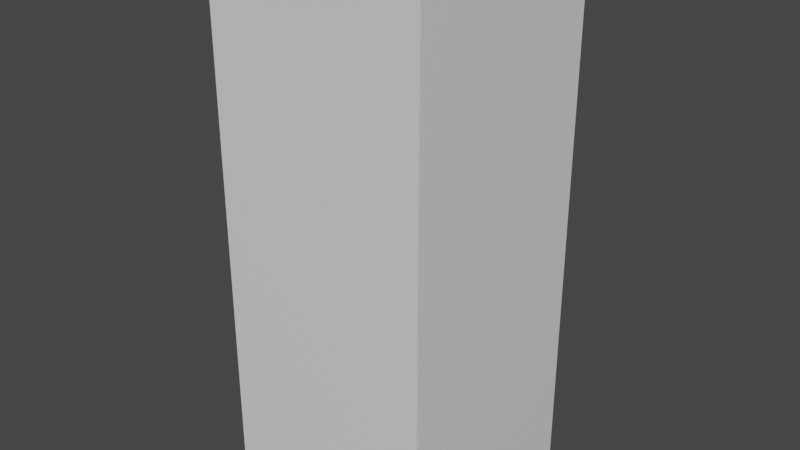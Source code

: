 # Source: Hat_001.blend  (saved by Blender 2.92.15; exported with 4.5.12 LTS)
import bpy
from mathutils import Matrix  # noqa: F401  (used for matrix-valued properties, if any)

bpy.ops.wm.read_factory_settings(use_empty=True)
scene = bpy.context.scene
scene.name = 'Scene'

# ---- collections
col_collection = bpy.data.collections.new('Collection'); scene.collection.children.link(col_collection)

# ---- materials (node trees are filled in below, after node groups)
mat_material = bpy.data.materials.new('Material')
mat_material.alpha_threshold = 0.0
mat_material.use_transparent_shadow = False
mat_material.line_color = (0.0, 0.0, 0.0, 1.0)

# ---- material node trees
mat_material.use_nodes = True; mat_material.node_tree.nodes.clear()
_N = mat_material.node_tree.nodes; _L = mat_material.node_tree.links
n0 = _N.new('ShaderNodeOutputMaterial'); n0.name = 'Material Output'; n0.location = (300, 300)
n1 = _N.new('ShaderNodeBsdfPrincipled'); n1.name = 'Principled BSDF'; n1.location = (10, 300)
n1.distribution = 'GGX'
n1.subsurface_method = 'BURLEY'
n1.inputs[2].default_value = 0.4
n1.inputs[3].default_value = 1.45
n1.inputs[27].default_value = (0.0, 0.0, 0.0, 1.0)
n1.inputs[28].default_value = 1.0
_L.new(n1.outputs[0], n0.inputs[0])
n0.is_active_output = True

# ---- world
world_world = bpy.data.worlds.new('World'); scene.world = world_world
world_world.use_nodes = True; world_world.node_tree.nodes.clear()
_N = world_world.node_tree.nodes; _L = world_world.node_tree.links
n0 = _N.new('ShaderNodeOutputWorld'); n0.name = 'World Output'; n0.location = (300, 300)
n1 = _N.new('ShaderNodeBackground'); n1.name = 'Background'; n1.location = (10, 300)
n1.inputs[0].default_value = (0.05088, 0.05088, 0.05088, 1.0)
_L.new(n1.outputs[0], n0.inputs[0])
n0.is_active_output = True
world_world.color = (0.05088, 0.05088, 0.05088)
world_world.use_sun_shadow = False
world_world.sun_shadow_jitter_overblur = 0.0

# ---- meshes
me_cube = bpy.data.meshes.new('Cube')
me_cube.from_pydata([(1.0, 1.0, 3.915), (1.0, 1.0, -1.0), (1.0, -1.0, 3.915), (1.0, -1.0, -1.0), (-1.0, 1.0, 3.915), (-1.0, 1.0, -1.0), (-1.0, -1.0, 3.915), (-1.0, -1.0, -1.0)], [], [(0, 4, 6, 2), (3, 2, 6, 7), (7, 6, 4, 5), (5, 1, 3, 7), (1, 0, 2, 3), (5, 4, 0, 1)])
_uv = me_cube.uv_layers.new(name='UVMap')
_uv.uv.foreach_set('vector', [0.625, 0.5, 0.875, 0.5, 0.875, 0.75, 0.625, 0.75, 0.375, 0.75, 0.625, 0.75, 0.625, 1.0, 0.375, 1.0, 0.375, 0.0, 0.625, 0.0, 0.625, 0.25, 0.375, 0.25, 0.125, 0.5, 0.375, 0.5, 0.375, 0.75, 0.125, 0.75, 0.375, 0.5, 0.625, 0.5, 0.625, 0.75, 0.375, 0.75, 0.375, 0.25, 0.625, 0.25, 0.625, 0.5, 0.375, 0.5])
me_cube.materials.append(mat_material)
me_cube.use_remesh_preserve_volume = False
me_cube.use_remesh_preserve_attributes = False
me_cube.use_mirror_vertex_groups = False
me_cube.update()

# ---- objects
ob_cube = bpy.data.objects.new('Cube', me_cube)

# ---- transforms, parenting, visibility, modifiers, constraints
ob_cube.location = (0.0, 0.0, 0.0)
ob_cube.lock_rotations_4d = False
ob_cube.empty_display_type = 'ARROWS'
ob_cube.lineart.crease_threshold = 0.0

# ---- collection membership
col_collection.objects.link(ob_cube)

# ---- scene / render settings (as saved in the file)
scene.frame_start = 1; scene.frame_end = 250; scene.frame_set(1)
scene.render.engine = 'BLENDER_EEVEE_NEXT'
scene.cycles.use_denoising = False
scene.cycles.samples = 128
scene.cycles.sampling_pattern = 'TABULATED_SOBOL'
scene.cycles.use_adaptive_sampling = False
scene.cycles.use_light_tree = False
scene.view_settings.view_transform = 'Filmic'
bpy.context.view_layer.update()

# ---- added for rendering (the .blend has no active camera and no usable light): camera, sun
cam_auto = bpy.data.cameras.new('AutoCamera')
cam_auto.lens = 50.0
cam_auto.sensor_width = 36.0
cam_auto.clip_end = 1000.0
ob_auto_camera = bpy.data.objects.new('AutoCamera', cam_auto)
scene.collection.objects.link(ob_auto_camera)
ob_auto_camera.location = (5.24649, -6.29579, 5.65456)
ob_auto_camera.rotation_euler = (1.09748, -7.21219e-08, 0.694738)
scene.camera = ob_auto_camera
light_auto_sun = bpy.data.lights.new('AutoSun', 'SUN')
light_auto_sun.energy = 3.0
light_auto_sun.angle = 0.0523599
ob_auto_sun = bpy.data.objects.new('AutoSun', light_auto_sun)
scene.collection.objects.link(ob_auto_sun)
ob_auto_sun.rotation_euler = (0.872665, 0.174533, 0.523599)
bpy.context.view_layer.update()
